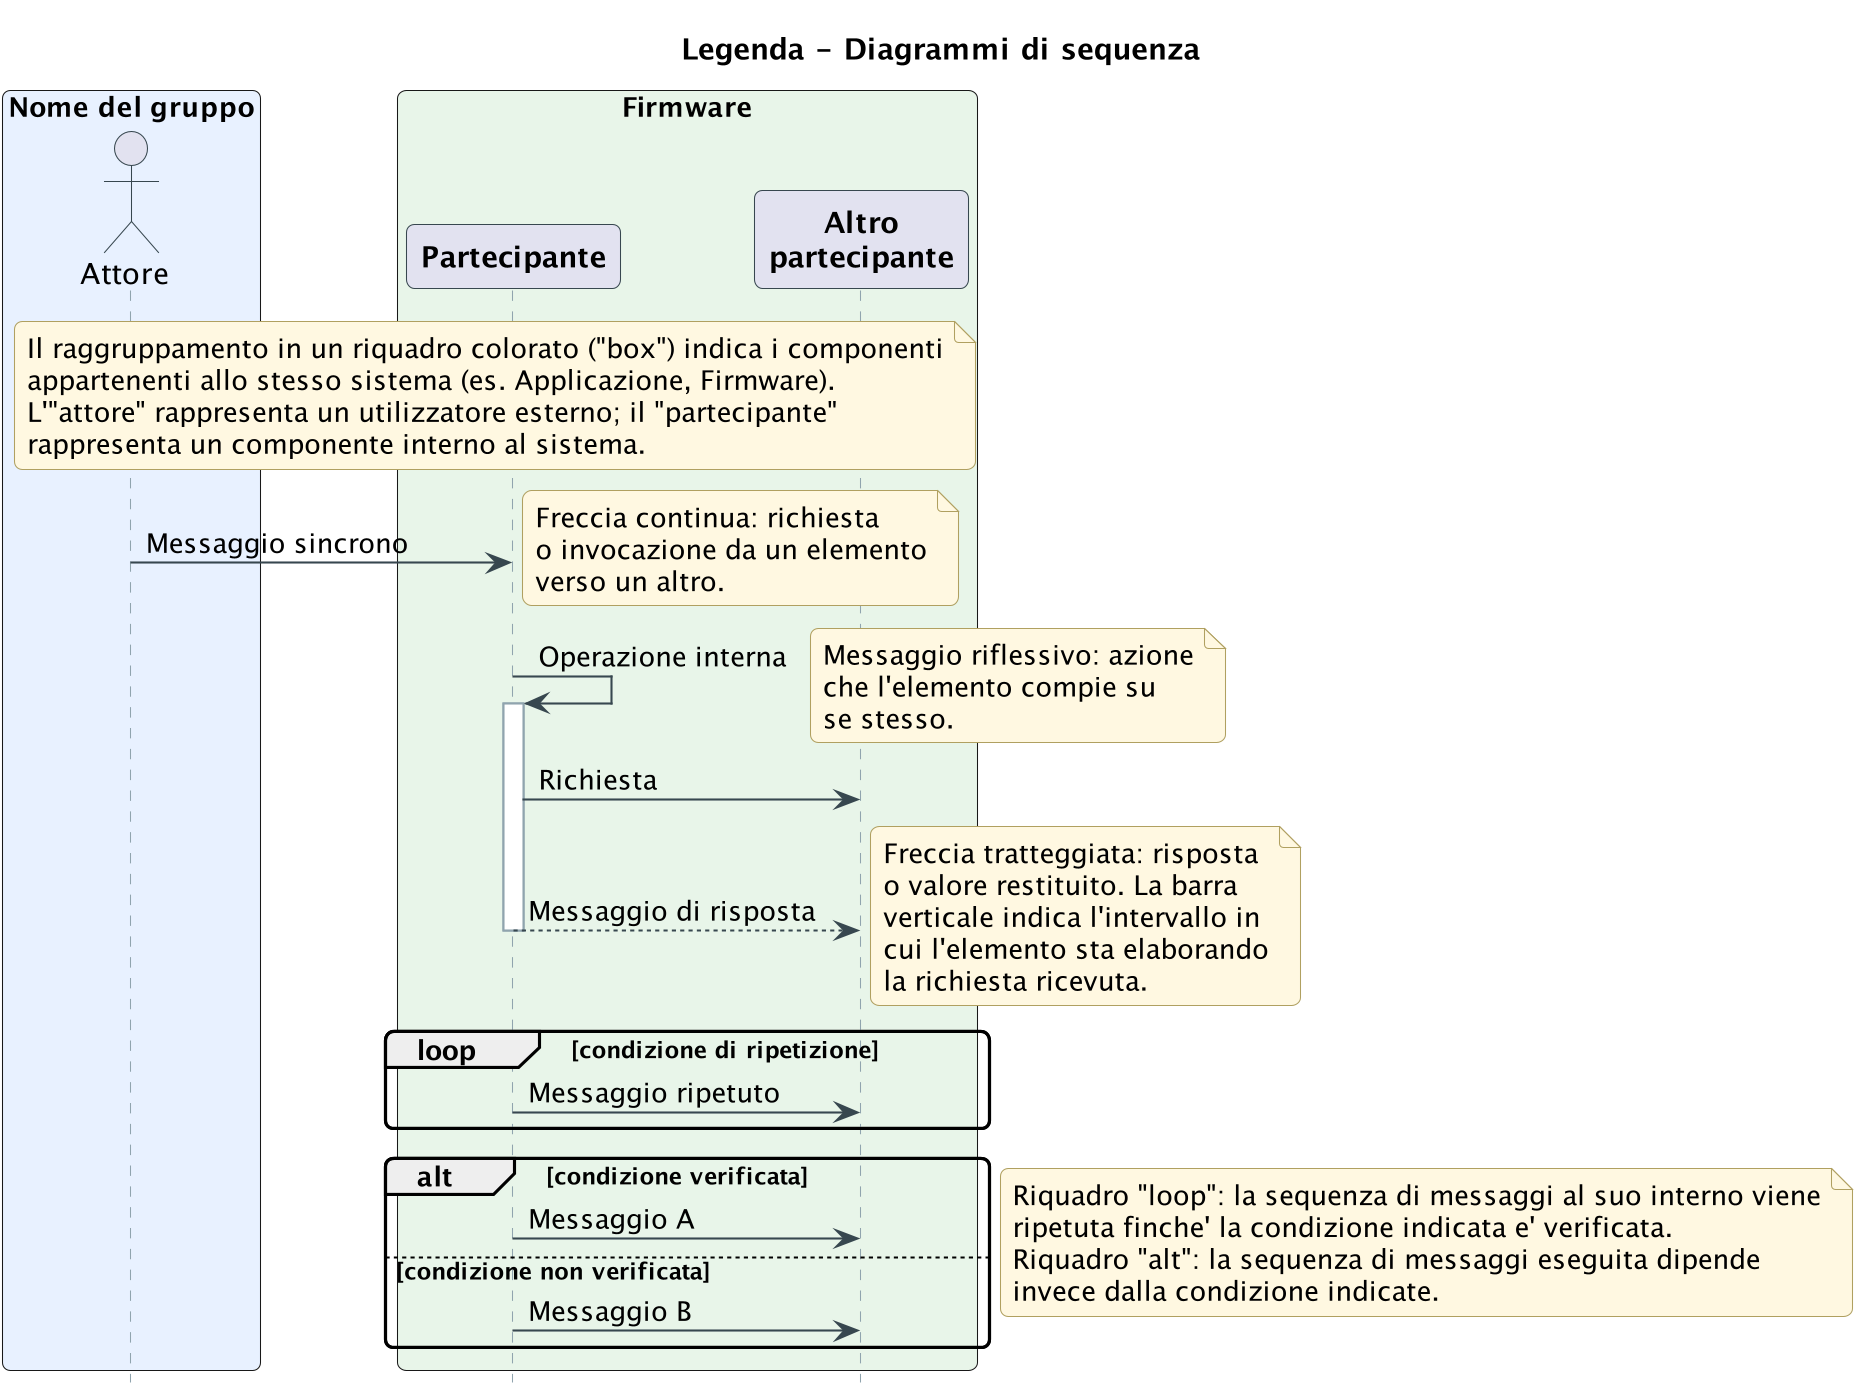

The diagram above was rendered by PlantUML. Its source (embedded in the PNG):
@startuml legenda_diagrammi_sequenza
skinparam dpi 200
title Legenda - Diagrammi di sequenza
hide footbox
skinparam sequenceArrowThickness 1
skinparam roundcorner 8
skinparam maxmessagesize 160
skinparam sequence {
    ArrowColor #37474F
    ActorBorderColor #37474F
    LifeLineBorderColor #90A4AE
    ParticipantBorderColor #37474F
    ParticipantFontStyle bold
}
skinparam noteBackgroundColor #FFF8E1
skinparam noteBorderColor #B0A060

box "Nome del gruppo" #E8F1FF
actor "Attore" as A
end box

box "Firmware" #E8F5E9
participant "Partecipante" as B
participant "Altro\npartecipante" as C
end box

note over A, C
  Il raggruppamento in un riquadro colorato ("box") indica i componenti
  appartenenti allo stesso sistema (es. Applicazione, Firmware).
  L'"attore" rappresenta un utilizzatore esterno; il "partecipante"
  rappresenta un componente interno al sistema.
end note

A -> B : Messaggio sincrono
note right: Freccia continua: richiesta\no invocazione da un elemento\nverso un altro.

B -> B : Operazione interna
note right: Messaggio riflessivo: azione\nche l'elemento compie su\nse stesso.

activate B
B -> C : Richiesta
B --> C : Messaggio di risposta
deactivate B
note right: Freccia tratteggiata: risposta\no valore restituito. La barra\nverticale indica l'intervallo in\ncui l'elemento sta elaborando\nla richiesta ricevuta.

loop condizione di ripetizione
  B -> C : Messaggio ripetuto
end

alt condizione verificata
  B -> C : Messaggio A
else condizione non verificata
  B -> C : Messaggio B
end
note right
  Riquadro "loop": la sequenza di messaggi al suo interno viene
  ripetuta finche' la condizione indicata e' verificata.
  Riquadro "alt": la sequenza di messaggi eseguita dipende
  invece dalla condizione indicate.
end note

@enduml